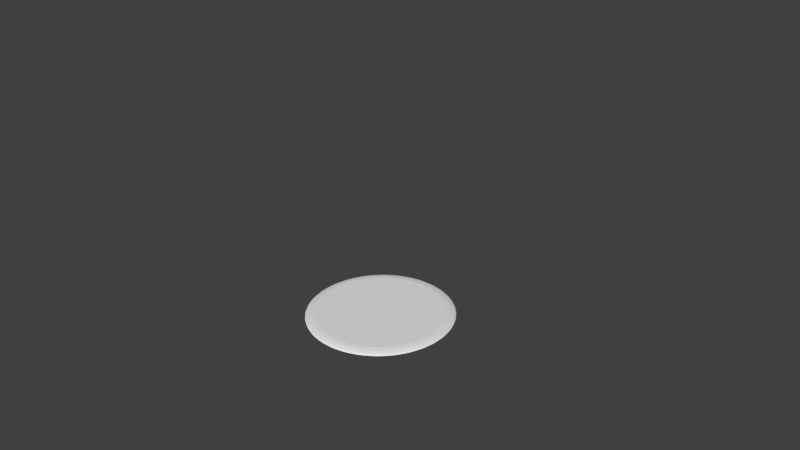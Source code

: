 # Source: cookie_19.blend  (saved by Blender 2.71.0; exported with 4.5.12 LTS)
import bpy
from mathutils import Matrix  # noqa: F401  (used for matrix-valued properties, if any)

bpy.ops.wm.read_factory_settings(use_empty=True)
scene = bpy.context.scene
scene.name = 'Scene'

# ---- collections
col_collection_1 = bpy.data.collections.new('Collection 1'); scene.collection.children.link(col_collection_1)

# ---- world
world_world = bpy.data.worlds.new('World'); scene.world = world_world
world_world.color = (0.05088, 0.05088, 0.05088)
world_world.use_sun_shadow = False
world_world.sun_shadow_jitter_overblur = 0.0
world_world.cycles.sampling_method = 'MANUAL'
world_world.cycles.sample_map_resolution = 256

# ---- cameras
cam_camera = bpy.data.cameras.new('Camera')
cam_camera.clip_end = 100.0
cam_camera.lens = 35.0
cam_camera.sensor_width = 32.0
cam_camera.sensor_height = 18.0
cam_camera.ortho_scale = 7.314
cam_camera.dof.focus_distance = 0.0
cam_camera.dof.aperture_fstop = 128.0

# ---- meshes
me_sphere = bpy.data.meshes.new('Sphere')
me_sphere.from_pydata([(-0.2947, 5.589, -16.38), (-0.3232, 5.729, -16.73), (-0.7175, 5.651, -16.73), (-0.69, 5.51, -16.38), (-0.2391, 5.309, -16.1), (-0.6344, 5.231, -16.1), (-0.373, 4.95, -15.96), (-0.7175, 5.651, -16.79), (-0.3232, 5.729, -16.79), (-1.365, 5.305, -16.38), (-1.42, 5.438, -16.73), (-1.792, 5.284, -16.73), (-1.737, 5.151, -16.38), (-1.256, 5.042, -16.1), (-1.628, 4.888, -16.1), (-1.317, 4.663, -15.96), (-1.792, 5.284, -16.79), (-1.42, 5.438, -16.79), (-2.359, 4.819, -16.38), (-2.439, 4.938, -16.73), (-2.773, 4.714, -16.73), (-2.694, 4.595, -16.38), (-2.201, 4.582, -16.1), (-2.536, 4.358, -16.1), (-2.187, 4.198, -15.96), (-2.773, 4.714, -16.79), (-2.439, 4.938, -16.79), (-3.239, 4.147, -16.38), (-3.341, 4.249, -16.73), (-3.625, 3.964, -16.73), (-3.524, 3.863, -16.38), (-3.038, 3.946, -16.1), (-3.323, 3.661, -16.1), (-2.949, 3.573, -15.96), (-3.625, 3.964, -16.79), (-3.341, 4.249, -16.79), (-3.971, 3.317, -16.38), (-4.091, 3.397, -16.73), (-4.315, 3.062, -16.73), (-4.195, 2.982, -16.38), (-3.735, 3.159, -16.1), (-3.959, 2.824, -16.1), (-3.575, 2.81, -15.96), (-4.315, 3.062, -16.79), (-4.091, 3.397, -16.79), (-4.528, 2.36, -16.38), (-4.661, 2.415, -16.73), (-4.814, 2.043, -16.73), (-4.682, 1.988, -16.38), (-4.265, 2.251, -16.1), (-4.419, 1.879, -16.1), (-4.04, 1.94, -15.96), (-4.814, 2.043, -16.79), (-4.661, 2.415, -16.79), (-4.887, 1.313, -16.38), (-5.028, 1.341, -16.73), (-5.106, 0.9465, -16.73), (-4.965, 0.918, -16.38), (-4.607, 1.258, -16.1), (-4.686, 0.8625, -16.1), (-4.326, 0.9964, -15.96), (-5.106, 0.9465, -16.79), (-5.028, 1.341, -16.79), (-5.034, 0.2163, -16.38), (-5.178, 0.2158, -16.73), (-5.178, -0.1862, -16.73), (-5.034, -0.1867, -16.38), (-4.75, 0.2163, -16.1), (-4.75, -0.1867, -16.1), (-4.423, 0.01478, -15.96), (-5.178, -0.1862, -16.79), (-5.178, 0.2158, -16.79), (-4.965, -0.8885, -16.38), (-5.106, -0.917, -16.73), (-5.028, -1.311, -16.73), (-4.887, -1.284, -16.38), (-4.686, -0.8329, -16.1), (-4.607, -1.228, -16.1), (-4.326, -0.9668, -15.96), (-5.028, -1.311, -16.79), (-5.106, -0.917, -16.79), (-4.682, -1.959, -16.38), (-4.814, -2.014, -16.73), (-4.661, -2.385, -16.73), (-4.528, -2.331, -16.38), (-4.419, -1.85, -16.1), (-4.265, -2.222, -16.1), (-4.04, -1.911, -15.96), (-4.661, -2.385, -16.79), (-4.814, -2.014, -16.79), (-4.195, -2.953, -16.38), (-4.315, -3.033, -16.73), (-4.091, -3.367, -16.73), (-3.971, -3.288, -16.38), (-3.959, -2.795, -16.1), (-3.735, -3.13, -16.1), (-3.575, -2.781, -15.96), (-4.091, -3.367, -16.79), (-4.315, -3.033, -16.79), (-3.524, -3.833, -16.38), (-3.625, -3.935, -16.73), (-3.341, -4.219, -16.73), (-3.239, -4.118, -16.38), (-3.323, -3.632, -16.1), (-3.038, -3.917, -16.1), (-2.949, -3.543, -15.96), (-3.341, -4.219, -16.79), (-3.625, -3.935, -16.79), (-2.694, -4.565, -16.38), (-2.773, -4.685, -16.73), (-2.439, -4.908, -16.73), (-2.359, -4.789, -16.38), (-2.536, -4.328, -16.1), (-2.201, -4.552, -16.1), (-2.187, -4.169, -15.96), (-2.439, -4.908, -16.79), (-2.773, -4.685, -16.79), (-1.737, -5.122, -16.38), (-1.792, -5.254, -16.73), (-1.42, -5.408, -16.73), (-1.365, -5.276, -16.38), (-1.628, -4.858, -16.1), (-1.256, -5.013, -16.1), (-1.317, -4.634, -15.96), (-1.42, -5.408, -16.79), (-1.792, -5.254, -16.79), (-0.69, -5.481, -16.38), (-0.7175, -5.621, -16.73), (-0.3232, -5.7, -16.73), (-0.2947, -5.559, -16.38), (-0.6344, -5.201, -16.1), (-0.2391, -5.28, -16.1), (-0.373, -4.92, -15.96), (-0.3232, -5.7, -16.79), (-0.7175, -5.621, -16.79), (0.4071, -5.628, -16.38), (0.4075, -5.772, -16.73), (0.8096, -5.772, -16.73), (0.8101, -5.628, -16.38), (0.4071, -5.343, -16.1), (0.8101, -5.343, -16.1), (0.6086, -5.017, -15.96), (0.8096, -5.772, -16.79), (0.4075, -5.772, -16.79), (1.512, -5.559, -16.38), (1.54, -5.7, -16.73), (1.935, -5.621, -16.73), (1.907, -5.481, -16.38), (1.456, -5.28, -16.1), (1.852, -5.201, -16.1), (1.59, -4.92, -15.96), (1.935, -5.621, -16.79), (1.54, -5.7, -16.79), (2.582, -5.276, -16.38), (2.637, -5.408, -16.73), (3.009, -5.254, -16.73), (2.954, -5.122, -16.38), (2.473, -5.013, -16.1), (2.845, -4.858, -16.1), (2.534, -4.634, -15.96), (3.009, -5.254, -16.79), (2.637, -5.408, -16.79), (3.576, -4.789, -16.38), (3.656, -4.908, -16.73), (3.991, -4.685, -16.73), (3.911, -4.565, -16.38), (3.418, -4.552, -16.1), (3.753, -4.328, -16.1), (3.404, -4.169, -15.96), (3.991, -4.685, -16.79), (3.656, -4.908, -16.79), (4.456, -4.118, -16.38), (4.558, -4.219, -16.73), (4.842, -3.935, -16.73), (4.741, -3.833, -16.38), (4.255, -3.917, -16.1), (4.54, -3.632, -16.1), (4.166, -3.543, -15.96), (4.842, -3.935, -16.79), (4.558, -4.219, -16.79), (5.189, -3.288, -16.38), (5.308, -3.367, -16.73), (5.532, -3.033, -16.73), (5.413, -2.953, -16.38), (4.952, -3.13, -16.1), (5.176, -2.795, -16.1), (4.792, -2.781, -15.96), (5.532, -3.033, -16.79), (5.308, -3.367, -16.79), (5.745, -2.331, -16.38), (5.878, -2.385, -16.73), (6.032, -2.014, -16.73), (5.899, -1.959, -16.38), (5.482, -2.222, -16.1), (5.636, -1.85, -16.1), (5.257, -1.911, -15.96), (6.032, -2.014, -16.79), (5.878, -2.385, -16.79), (6.104, -1.284, -16.38), (6.245, -1.311, -16.73), (6.323, -0.917, -16.73), (6.182, -0.8885, -16.38), (5.825, -1.228, -16.1), (5.903, -0.8329, -16.1), (5.543, -0.9668, -15.96), (6.323, -0.917, -16.79), (6.245, -1.311, -16.79), (6.252, -0.1867, -16.38), (6.395, -0.1863, -16.73), (6.395, 0.2158, -16.73), (6.252, 0.2163, -16.38), (5.967, -0.1867, -16.1), (5.967, 0.2163, -16.1), (5.64, 0.01477, -15.96), (6.395, 0.2158, -16.79), (6.395, -0.1863, -16.79), (6.182, 0.918, -16.38), (6.323, 0.9465, -16.73), (6.245, 1.341, -16.73), (6.104, 1.313, -16.38), (5.903, 0.8625, -16.1), (5.825, 1.258, -16.1), (5.543, 0.9964, -15.96), (6.245, 1.341, -16.79), (6.323, 0.9465, -16.79), (5.899, 1.988, -16.38), (6.032, 2.043, -16.73), (5.878, 2.415, -16.73), (5.745, 2.36, -16.38), (5.636, 1.879, -16.1), (5.482, 2.251, -16.1), (5.257, 1.94, -15.96), (5.878, 2.415, -16.79), (6.032, 2.043, -16.79), (5.413, 2.982, -16.38), (5.532, 3.062, -16.73), (5.308, 3.397, -16.73), (5.189, 3.317, -16.38), (5.176, 2.824, -16.1), (4.952, 3.159, -16.1), (4.792, 2.81, -15.96), (5.308, 3.397, -16.79), (5.532, 3.062, -16.79), (4.741, 3.863, -16.38), (4.842, 3.964, -16.73), (4.558, 4.249, -16.73), (4.456, 4.147, -16.38), (4.54, 3.661, -16.1), (4.255, 3.946, -16.1), (4.166, 3.573, -15.96), (4.558, 4.249, -16.79), (4.842, 3.964, -16.79), (3.911, 4.595, -16.38), (3.991, 4.714, -16.73), (3.656, 4.938, -16.73), (3.576, 4.819, -16.38), (3.753, 4.358, -16.1), (3.418, 4.582, -16.1), (3.404, 4.198, -15.96), (3.656, 4.938, -16.79), (3.991, 4.714, -16.79), (2.954, 5.151, -16.38), (3.009, 5.284, -16.73), (2.637, 5.438, -16.73), (2.582, 5.305, -16.38), (2.845, 4.888, -16.1), (2.473, 5.042, -16.1), (2.534, 4.663, -15.96), (2.637, 5.438, -16.79), (3.009, 5.284, -16.79), (1.907, 5.51, -16.38), (1.935, 5.651, -16.73), (1.54, 5.729, -16.73), (1.512, 5.589, -16.38), (1.852, 5.231, -16.1), (1.456, 5.309, -16.1), (1.59, 4.95, -15.96), (1.54, 5.729, -16.79), (1.935, 5.651, -16.79), (0.4071, 5.658, -16.38), (0.8101, 5.658, -16.38), (0.8096, 5.801, -16.73), (0.4075, 5.801, -16.73), (0.6086, 5.046, -15.96), (0.8101, 5.373, -16.1), (0.4071, 5.373, -16.1), (0.4075, 5.801, -16.79), (0.8096, 5.801, -16.79)], [], [(12, 18, 22, 14), (6, 15, 24, 33, 42, 51, 60, 69, 78, 87, 96, 105, 114, 123, 132, 141, 150, 159, 168, 177, 186, 195, 204, 213, 222, 231, 240, 249, 258, 267, 276, 283), (3, 9, 13, 5), (17, 10, 2, 7), (26, 19, 11, 16), (21, 27, 31, 23), (35, 28, 20, 25), (30, 36, 40, 32), (44, 37, 29, 34), (39, 45, 49, 41), (53, 46, 38, 43), (48, 54, 58, 50), (62, 55, 47, 52), (57, 63, 67, 59), (71, 64, 56, 61), (66, 72, 76, 68), (80, 73, 65, 70), (75, 81, 85, 77), (89, 82, 74, 79), (84, 90, 94, 86), (98, 91, 83, 88), (93, 99, 103, 95), (107, 100, 92, 97), (102, 108, 112, 104), (116, 109, 101, 106), (111, 117, 121, 113), (125, 118, 110, 115), (120, 126, 130, 122), (134, 127, 119, 124), (129, 135, 139, 131), (143, 136, 128, 133), (138, 144, 148, 140), (152, 145, 137, 142), (147, 153, 157, 149), (161, 154, 146, 151), (156, 162, 166, 158), (170, 163, 155, 160), (165, 171, 175, 167), (179, 172, 164, 169), (174, 180, 184, 176), (188, 181, 173, 178), (183, 189, 193, 185), (197, 190, 182, 187), (192, 198, 202, 194), (206, 199, 191, 196), (201, 207, 211, 203), (215, 208, 200, 205), (210, 216, 220, 212), (224, 217, 209, 214), (219, 225, 229, 221), (233, 226, 218, 223), (228, 234, 238, 230), (242, 235, 227, 232), (237, 243, 247, 239), (251, 244, 236, 241), (246, 252, 256, 248), (260, 253, 245, 250), (255, 261, 265, 257), (269, 262, 254, 259), (264, 270, 274, 266), (278, 271, 263, 268), (273, 280, 284, 275), (287, 281, 272, 277), (279, 0, 4, 285), (0, 1, 2, 3), (4, 5, 6), (9, 10, 11, 12), (13, 14, 15), (18, 19, 20, 21), (22, 23, 24), (27, 28, 29, 30), (31, 32, 33), (36, 37, 38, 39), (40, 41, 42), (45, 46, 47, 48), (49, 50, 51), (54, 55, 56, 57), (58, 59, 60), (63, 64, 65, 66), (67, 68, 69), (72, 73, 74, 75), (76, 77, 78), (81, 82, 83, 84), (85, 86, 87), (90, 91, 92, 93), (94, 95, 96), (99, 100, 101, 102), (103, 104, 105), (108, 109, 110, 111), (112, 113, 114), (117, 118, 119, 120), (121, 122, 123), (126, 127, 128, 129), (130, 131, 132), (135, 136, 137, 138), (139, 140, 141), (144, 145, 146, 147), (148, 149, 150), (153, 154, 155, 156), (157, 158, 159), (162, 163, 164, 165), (166, 167, 168), (171, 172, 173, 174), (175, 176, 177), (180, 181, 182, 183), (184, 185, 186), (189, 190, 191, 192), (193, 194, 195), (198, 199, 200, 201), (202, 203, 204), (207, 208, 209, 210), (211, 212, 213), (216, 217, 218, 219), (220, 221, 222), (225, 226, 227, 228), (229, 230, 231), (234, 235, 236, 237), (238, 239, 240), (243, 244, 245, 246), (247, 248, 249), (252, 253, 254, 255), (256, 257, 258), (261, 262, 263, 264), (265, 266, 267), (270, 271, 272, 273), (274, 275, 276), (279, 280, 281, 282), (283, 284, 285), (284, 280, 279, 285), (282, 1, 0, 279), (3, 5, 4, 0), (6, 283, 285, 4), (2, 10, 9, 3), (12, 14, 13, 9), (15, 6, 5, 13), (11, 19, 18, 12), (21, 23, 22, 18), (24, 15, 14, 22), (20, 28, 27, 21), (30, 32, 31, 27), (33, 24, 23, 31), (29, 37, 36, 30), (39, 41, 40, 36), (42, 33, 32, 40), (38, 46, 45, 39), (48, 50, 49, 45), (51, 42, 41, 49), (47, 55, 54, 48), (57, 59, 58, 54), (60, 51, 50, 58), (56, 64, 63, 57), (66, 68, 67, 63), (69, 60, 59, 67), (65, 73, 72, 66), (75, 77, 76, 72), (78, 69, 68, 76), (74, 82, 81, 75), (84, 86, 85, 81), (87, 78, 77, 85), (83, 91, 90, 84), (93, 95, 94, 90), (96, 87, 86, 94), (92, 100, 99, 93), (102, 104, 103, 99), (105, 96, 95, 103), (101, 109, 108, 102), (111, 113, 112, 108), (114, 105, 104, 112), (110, 118, 117, 111), (120, 122, 121, 117), (123, 114, 113, 121), (119, 127, 126, 120), (129, 131, 130, 126), (132, 123, 122, 130), (128, 136, 135, 129), (138, 140, 139, 135), (141, 132, 131, 139), (137, 145, 144, 138), (147, 149, 148, 144), (150, 141, 140, 148), (146, 154, 153, 147), (156, 158, 157, 153), (159, 150, 149, 157), (155, 163, 162, 156), (165, 167, 166, 162), (168, 159, 158, 166), (164, 172, 171, 165), (174, 176, 175, 171), (177, 168, 167, 175), (173, 181, 180, 174), (183, 185, 184, 180), (186, 177, 176, 184), (182, 190, 189, 183), (192, 194, 193, 189), (195, 186, 185, 193), (191, 199, 198, 192), (201, 203, 202, 198), (204, 195, 194, 202), (200, 208, 207, 201), (210, 212, 211, 207), (213, 204, 203, 211), (209, 217, 216, 210), (219, 221, 220, 216), (222, 213, 212, 220), (218, 226, 225, 219), (228, 230, 229, 225), (231, 222, 221, 229), (227, 235, 234, 228), (237, 239, 238, 234), (240, 231, 230, 238), (236, 244, 243, 237), (246, 248, 247, 243), (249, 240, 239, 247), (245, 253, 252, 246), (255, 257, 256, 252), (258, 249, 248, 256), (254, 262, 261, 255), (264, 266, 265, 261), (267, 258, 257, 265), (263, 271, 270, 264), (273, 275, 274, 270), (276, 267, 266, 274), (272, 281, 280, 273), (283, 276, 275, 284), (7, 2, 1, 8), (281, 287, 286, 282), (16, 11, 10, 17), (25, 20, 19, 26), (34, 29, 28, 35), (43, 38, 37, 44), (52, 47, 46, 53), (61, 56, 55, 62), (70, 65, 64, 71), (79, 74, 73, 80), (88, 83, 82, 89), (97, 92, 91, 98), (106, 101, 100, 107), (115, 110, 109, 116), (124, 119, 118, 125), (133, 128, 127, 134), (142, 137, 136, 143), (151, 146, 145, 152), (160, 155, 154, 161), (169, 164, 163, 170), (178, 173, 172, 179), (187, 182, 181, 188), (196, 191, 190, 197), (205, 200, 199, 206), (214, 209, 208, 215), (223, 218, 217, 224), (232, 227, 226, 233), (241, 236, 235, 242), (250, 245, 244, 251), (259, 254, 253, 260), (268, 263, 262, 269), (277, 272, 271, 278), (8, 1, 282, 286)])
_uv = me_sphere.uv_layers.new(name='UVMap')
_uv.uv.foreach_set('vector', [0.419, 0.2462, 0.4168, 0.2317, 0.4209, 0.2301, 0.4229, 0.2432, 0.432, 0.2628, 0.4271, 0.2445, 0.4241, 0.2247, 0.423, 0.2042, 0.424, 0.1838, 0.4269, 0.1642, 0.4317, 0.1463, 0.4381, 0.1307, 0.446, 0.118, 0.455, 0.1087, 0.4648, 0.1032, 0.475, 0.1017, 0.4852, 0.1042, 0.495, 0.1107, 0.5041, 0.1208, 0.512, 0.1342, 0.5185, 0.1504, 0.5234, 0.1687, 0.5264, 0.1886, 0.5275, 0.2091, 0.5266, 0.2295, 0.5236, 0.249, 0.5188, 0.267, 0.5124, 0.2826, 0.5045, 0.2953, 0.4955, 0.3046, 0.4857, 0.31, 0.4755, 0.3115, 0.4653, 0.309, 0.4555, 0.3026, 0.4464, 0.2924, 0.4385, 0.279, 0.4242, 0.2677, 0.4206, 0.2543, 0.4245, 0.2511, 0.4277, 0.2632, 0.4146, 0.2593, 0.4169, 0.2574, 0.4208, 0.2719, 0.4187, 0.2746, 0.4103, 0.2342, 0.4128, 0.2333, 0.4152, 0.249, 0.4128, 0.2507, 0.4159, 0.2232, 0.4151, 0.2081, 0.4194, 0.2082, 0.42, 0.2218, 0.4085, 0.2081, 0.411, 0.2081, 0.4119, 0.2244, 0.4094, 0.2252, 0.4151, 0.1995, 0.4158, 0.1845, 0.42, 0.1863, 0.4193, 0.1998, 0.4093, 0.1818, 0.4117, 0.1829, 0.411, 0.1991, 0.4085, 0.1989, 0.4166, 0.176, 0.4187, 0.1617, 0.4227, 0.1651, 0.4207, 0.178, 0.4125, 0.1565, 0.4149, 0.1586, 0.4126, 0.1741, 0.4101, 0.1728, 0.4203, 0.1538, 0.4239, 0.1406, 0.4274, 0.1455, 0.4243, 0.1573, 0.4183, 0.1331, 0.4204, 0.1361, 0.4166, 0.1503, 0.4143, 0.1481, 0.4262, 0.1335, 0.431, 0.1221, 0.434, 0.1282, 0.4297, 0.1385, 0.4262, 0.1126, 0.428, 0.1163, 0.4229, 0.1287, 0.4208, 0.1256, 0.434, 0.1161, 0.4398, 0.1068, 0.4422, 0.114, 0.437, 0.1223, 0.4359, 0.09566, 0.4374, 0.09998, 0.4312, 0.11, 0.4294, 0.1062, 0.4433, 0.1022, 0.4499, 0.09538, 0.4516, 0.1033, 0.4457, 0.1094, 0.4472, 0.08299, 0.4482, 0.08777, 0.4411, 0.09514, 0.4397, 0.09069, 0.4539, 0.09222, 0.4611, 0.08822, 0.462, 0.09661, 0.4555, 0.1002, 0.4596, 0.07507, 0.4602, 0.08014, 0.4524, 0.08452, 0.4515, 0.07964, 0.4653, 0.0867, 0.4728, 0.08561, 0.4728, 0.09415, 0.4661, 0.09514, 0.4726, 0.07222, 0.4726, 0.07737, 0.4646, 0.0786, 0.4641, 0.07348, 0.4771, 0.08578, 0.4846, 0.08764, 0.4838, 0.09602, 0.477, 0.09432, 0.4857, 0.07453, 0.4852, 0.07958, 0.4771, 0.07761, 0.4772, 0.07243, 0.4888, 0.08955, 0.496, 0.09429, 0.4944, 0.1022, 0.4879, 0.09786, 0.4984, 0.08192, 0.4974, 0.08666, 0.4896, 0.08156, 0.4902, 0.07653, 0.5, 0.09777, 0.5066, 0.1052, 0.5043, 0.1123, 0.4983, 0.1056, 0.5102, 0.09413, 0.5088, 0.09837, 0.5016, 0.09036, 0.5026, 0.08565, 0.5102, 0.1102, 0.516, 0.12, 0.5131, 0.126, 0.5079, 0.1171, 0.5206, 0.1106, 0.5188, 0.1142, 0.5125, 0.1036, 0.514, 0.09944, 0.5191, 0.1263, 0.5239, 0.1382, 0.5204, 0.1428, 0.5161, 0.1321, 0.5293, 0.1308, 0.5272, 0.1336, 0.522, 0.1208, 0.5239, 0.1173, 0.5263, 0.1455, 0.5299, 0.1589, 0.526, 0.1621, 0.5228, 0.15, 0.5359, 0.1539, 0.5336, 0.1558, 0.5297, 0.1412, 0.5319, 0.1386, 0.5316, 0.167, 0.5338, 0.1815, 0.5296, 0.1831, 0.5276, 0.17, 0.5402, 0.179, 0.5378, 0.1799, 0.5353, 0.1642, 0.5377, 0.1625, 0.5347, 0.19, 0.5354, 0.2051, 0.5312, 0.205, 0.5305, 0.1914, 0.5421, 0.2051, 0.5395, 0.2051, 0.5387, 0.1888, 0.5412, 0.1881, 0.5355, 0.2138, 0.5348, 0.2287, 0.5306, 0.227, 0.5312, 0.2135, 0.5413, 0.2314, 0.5388, 0.2303, 0.5395, 0.2142, 0.5421, 0.2144, 0.534, 0.2372, 0.5318, 0.2516, 0.5278, 0.2482, 0.5298, 0.2353, 0.538, 0.2567, 0.5356, 0.2547, 0.5379, 0.2392, 0.5404, 0.2404, 0.5302, 0.2595, 0.5267, 0.2726, 0.5231, 0.2678, 0.5263, 0.2559, 0.5323, 0.2802, 0.5301, 0.2772, 0.5339, 0.263, 0.5363, 0.2652, 0.5243, 0.2798, 0.5195, 0.2912, 0.5165, 0.2851, 0.5208, 0.2748, 0.5244, 0.3007, 0.5225, 0.297, 0.5276, 0.2846, 0.5298, 0.2877, 0.5165, 0.2972, 0.5107, 0.3065, 0.5083, 0.2993, 0.5135, 0.291, 0.5146, 0.3177, 0.5131, 0.3134, 0.5193, 0.3033, 0.5211, 0.3071, 0.5072, 0.3112, 0.5005, 0.3179, 0.4988, 0.31, 0.5048, 0.3039, 0.5032, 0.3304, 0.5022, 0.3256, 0.5093, 0.3182, 0.5107, 0.3227, 0.4966, 0.3211, 0.4894, 0.3251, 0.4885, 0.3167, 0.495, 0.3131, 0.4908, 0.3383, 0.4903, 0.3332, 0.498, 0.3288, 0.499, 0.3337, 0.4851, 0.3266, 0.4777, 0.3277, 0.4776, 0.3191, 0.4843, 0.3181, 0.4778, 0.3411, 0.4778, 0.3359, 0.4859, 0.3347, 0.4863, 0.3399, 0.4733, 0.3275, 0.4659, 0.3255, 0.4666, 0.3172, 0.4734, 0.3189, 0.4647, 0.3387, 0.4652, 0.3336, 0.4733, 0.3357, 0.4732, 0.3409, 0.4616, 0.3237, 0.4544, 0.3189, 0.456, 0.3111, 0.4625, 0.3153, 0.452, 0.3312, 0.453, 0.3265, 0.4607, 0.3316, 0.4602, 0.3366, 0.4504, 0.3154, 0.4438, 0.3079, 0.4461, 0.3009, 0.4521, 0.3077, 0.4403, 0.3189, 0.4417, 0.3148, 0.4488, 0.3228, 0.4478, 0.3274, 0.4402, 0.303, 0.4344, 0.2931, 0.4374, 0.2871, 0.4426, 0.2961, 0.4299, 0.3025, 0.4317, 0.2989, 0.4379, 0.3095, 0.4365, 0.3136, 0.4314, 0.2869, 0.4266, 0.275, 0.4301, 0.2703, 0.4344, 0.281, 0.4266, 0.275, 0.4233, 0.2796, 0.4208, 0.2719, 0.4242, 0.2677, 0.4301, 0.2703, 0.4277, 0.2632, 0.432, 0.2628, 0.4206, 0.2543, 0.4169, 0.2574, 0.4152, 0.249, 0.419, 0.2462, 0.4245, 0.2511, 0.4229, 0.2432, 0.4271, 0.2445, 0.4168, 0.2317, 0.4128, 0.2333, 0.4119, 0.2244, 0.4159, 0.2232, 0.4209, 0.2301, 0.42, 0.2218, 0.4241, 0.2247, 0.4151, 0.2081, 0.411, 0.2081, 0.411, 0.1991, 0.4151, 0.1995, 0.4194, 0.2082, 0.4193, 0.1998, 0.423, 0.2042, 0.4158, 0.1845, 0.4117, 0.1829, 0.4126, 0.1741, 0.4166, 0.176, 0.42, 0.1863, 0.4207, 0.178, 0.424, 0.1838, 0.4187, 0.1617, 0.4149, 0.1586, 0.4166, 0.1503, 0.4203, 0.1538, 0.4227, 0.1651, 0.4243, 0.1573, 0.4269, 0.1642, 0.4239, 0.1406, 0.4204, 0.1361, 0.4229, 0.1287, 0.4262, 0.1335, 0.4274, 0.1455, 0.4297, 0.1385, 0.4317, 0.1463, 0.431, 0.1221, 0.428, 0.1163, 0.4312, 0.11, 0.434, 0.1161, 0.434, 0.1282, 0.437, 0.1223, 0.4381, 0.1307, 0.4398, 0.1068, 0.4374, 0.09998, 0.4411, 0.09514, 0.4433, 0.1022, 0.4422, 0.114, 0.4457, 0.1094, 0.446, 0.118, 0.4499, 0.09538, 0.4482, 0.08777, 0.4524, 0.08452, 0.4539, 0.09222, 0.4516, 0.1033, 0.4555, 0.1002, 0.455, 0.1087, 0.4611, 0.08822, 0.4602, 0.08014, 0.4646, 0.0786, 0.4653, 0.0867, 0.462, 0.09661, 0.4661, 0.09514, 0.4648, 0.1032, 0.4728, 0.08561, 0.4726, 0.07737, 0.4771, 0.07761, 0.4771, 0.08578, 0.4728, 0.09415, 0.477, 0.09432, 0.475, 0.1017, 0.4846, 0.08764, 0.4852, 0.07958, 0.4896, 0.08156, 0.4888, 0.08955, 0.4838, 0.09602, 0.4879, 0.09786, 0.4852, 0.1042, 0.496, 0.09429, 0.4974, 0.08666, 0.5016, 0.09036, 0.5, 0.09777, 0.4944, 0.1022, 0.4983, 0.1056, 0.495, 0.1107, 0.5066, 0.1052, 0.5088, 0.09837, 0.5125, 0.1036, 0.5102, 0.1102, 0.5043, 0.1123, 0.5079, 0.1171, 0.5041, 0.1208, 0.516, 0.12, 0.5188, 0.1142, 0.522, 0.1208, 0.5191, 0.1263, 0.5131, 0.126, 0.5161, 0.1321, 0.512, 0.1342, 0.5239, 0.1382, 0.5272, 0.1336, 0.5297, 0.1412, 0.5263, 0.1455, 0.5204, 0.1428, 0.5228, 0.15, 0.5185, 0.1504, 0.5299, 0.1589, 0.5336, 0.1558, 0.5353, 0.1642, 0.5316, 0.167, 0.526, 0.1621, 0.5276, 0.17, 0.5234, 0.1687, 0.5338, 0.1815, 0.5378, 0.1799, 0.5387, 0.1888, 0.5347, 0.19, 0.5296, 0.1831, 0.5305, 0.1914, 0.5264, 0.1886, 0.5354, 0.2051, 0.5395, 0.2051, 0.5395, 0.2142, 0.5355, 0.2138, 0.5312, 0.205, 0.5312, 0.2135, 0.5275, 0.2091, 0.5348, 0.2287, 0.5388, 0.2303, 0.5379, 0.2392, 0.534, 0.2372, 0.5306, 0.227, 0.5298, 0.2353, 0.5266, 0.2295, 0.5318, 0.2516, 0.5356, 0.2547, 0.5339, 0.263, 0.5302, 0.2595, 0.5278, 0.2482, 0.5263, 0.2559, 0.5236, 0.249, 0.5267, 0.2726, 0.5301, 0.2772, 0.5276, 0.2846, 0.5243, 0.2798, 0.5231, 0.2678, 0.5208, 0.2748, 0.5188, 0.267, 0.5195, 0.2912, 0.5225, 0.297, 0.5193, 0.3033, 0.5165, 0.2972, 0.5165, 0.2851, 0.5135, 0.291, 0.5124, 0.2826, 0.5107, 0.3065, 0.5131, 0.3134, 0.5093, 0.3182, 0.5072, 0.3112, 0.5083, 0.2993, 0.5048, 0.3039, 0.5045, 0.2953, 0.5005, 0.3179, 0.5022, 0.3256, 0.498, 0.3288, 0.4966, 0.3211, 0.4988, 0.31, 0.495, 0.3131, 0.4955, 0.3046, 0.4894, 0.3251, 0.4903, 0.3332, 0.4859, 0.3347, 0.4851, 0.3266, 0.4885, 0.3167, 0.4843, 0.3181, 0.4857, 0.31, 0.4777, 0.3277, 0.4778, 0.3359, 0.4733, 0.3357, 0.4733, 0.3275, 0.4776, 0.3191, 0.4734, 0.3189, 0.4755, 0.3115, 0.4659, 0.3255, 0.4652, 0.3336, 0.4607, 0.3316, 0.4616, 0.3237, 0.4666, 0.3172, 0.4625, 0.3153, 0.4653, 0.309, 0.4544, 0.3189, 0.453, 0.3265, 0.4488, 0.3228, 0.4504, 0.3154, 0.456, 0.3111, 0.4521, 0.3077, 0.4555, 0.3026, 0.4438, 0.3079, 0.4417, 0.3148, 0.4379, 0.3095, 0.4402, 0.303, 0.4461, 0.3009, 0.4426, 0.2961, 0.4464, 0.2924, 0.4314, 0.2869, 0.4344, 0.2931, 0.4317, 0.2989, 0.4285, 0.2924, 0.4385, 0.279, 0.4374, 0.2871, 0.4344, 0.281, 0.4374, 0.2871, 0.4344, 0.2931, 0.4314, 0.2869, 0.4344, 0.281, 0.4285, 0.2924, 0.4233, 0.2796, 0.4266, 0.275, 0.4314, 0.2869, 0.4242, 0.2677, 0.4277, 0.2632, 0.4301, 0.2703, 0.4266, 0.275, 0.432, 0.2628, 0.4385, 0.279, 0.4344, 0.281, 0.4301, 0.2703, 0.4208, 0.2719, 0.4169, 0.2574, 0.4206, 0.2543, 0.4242, 0.2677, 0.419, 0.2462, 0.4229, 0.2432, 0.4245, 0.2511, 0.4206, 0.2543, 0.4271, 0.2445, 0.432, 0.2628, 0.4277, 0.2632, 0.4245, 0.2511, 0.4152, 0.249, 0.4128, 0.2333, 0.4168, 0.2317, 0.419, 0.2462, 0.4159, 0.2232, 0.42, 0.2218, 0.4209, 0.2301, 0.4168, 0.2317, 0.4241, 0.2247, 0.4271, 0.2445, 0.4229, 0.2432, 0.4209, 0.2301, 0.4119, 0.2244, 0.411, 0.2081, 0.4151, 0.2081, 0.4159, 0.2232, 0.4151, 0.1995, 0.4193, 0.1998, 0.4194, 0.2082, 0.4151, 0.2081, 0.423, 0.2042, 0.4241, 0.2247, 0.42, 0.2218, 0.4194, 0.2082, 0.411, 0.1991, 0.4117, 0.1829, 0.4158, 0.1845, 0.4151, 0.1995, 0.4166, 0.176, 0.4207, 0.178, 0.42, 0.1863, 0.4158, 0.1845, 0.424, 0.1838, 0.423, 0.2042, 0.4193, 0.1998, 0.42, 0.1863, 0.4126, 0.1741, 0.4149, 0.1586, 0.4187, 0.1617, 0.4166, 0.176, 0.4203, 0.1538, 0.4243, 0.1573, 0.4227, 0.1651, 0.4187, 0.1617, 0.4269, 0.1642, 0.424, 0.1838, 0.4207, 0.178, 0.4227, 0.1651, 0.4166, 0.1503, 0.4204, 0.1361, 0.4239, 0.1406, 0.4203, 0.1538, 0.4262, 0.1335, 0.4297, 0.1385, 0.4274, 0.1455, 0.4239, 0.1406, 0.4317, 0.1463, 0.4269, 0.1642, 0.4243, 0.1573, 0.4274, 0.1455, 0.4229, 0.1287, 0.428, 0.1163, 0.431, 0.1221, 0.4262, 0.1335, 0.434, 0.1161, 0.437, 0.1223, 0.434, 0.1282, 0.431, 0.1221, 0.4381, 0.1307, 0.4317, 0.1463, 0.4297, 0.1385, 0.434, 0.1282, 0.4312, 0.11, 0.4374, 0.09998, 0.4398, 0.1068, 0.434, 0.1161, 0.4433, 0.1022, 0.4457, 0.1094, 0.4422, 0.114, 0.4398, 0.1068, 0.446, 0.118, 0.4381, 0.1307, 0.437, 0.1223, 0.4422, 0.114, 0.4411, 0.09514, 0.4482, 0.08777, 0.4499, 0.09538, 0.4433, 0.1022, 0.4539, 0.09222, 0.4555, 0.1002, 0.4516, 0.1033, 0.4499, 0.09538, 0.455, 0.1087, 0.446, 0.118, 0.4457, 0.1094, 0.4516, 0.1033, 0.4524, 0.08452, 0.4602, 0.08014, 0.4611, 0.08822, 0.4539, 0.09222, 0.4653, 0.0867, 0.4661, 0.09514, 0.462, 0.09661, 0.4611, 0.08822, 0.4648, 0.1032, 0.455, 0.1087, 0.4555, 0.1002, 0.462, 0.09661, 0.4646, 0.0786, 0.4726, 0.07737, 0.4728, 0.08561, 0.4653, 0.0867, 0.4771, 0.08578, 0.477, 0.09432, 0.4728, 0.09415, 0.4728, 0.08561, 0.475, 0.1017, 0.4648, 0.1032, 0.4661, 0.09514, 0.4728, 0.09415, 0.4771, 0.07761, 0.4852, 0.07958, 0.4846, 0.08764, 0.4771, 0.08578, 0.4888, 0.08955, 0.4879, 0.09786, 0.4838, 0.09602, 0.4846, 0.08764, 0.4852, 0.1042, 0.475, 0.1017, 0.477, 0.09432, 0.4838, 0.09602, 0.4896, 0.08156, 0.4974, 0.08666, 0.496, 0.09429, 0.4888, 0.08955, 0.5, 0.09777, 0.4983, 0.1056, 0.4944, 0.1022, 0.496, 0.09429, 0.495, 0.1107, 0.4852, 0.1042, 0.4879, 0.09786, 0.4944, 0.1022, 0.5016, 0.09036, 0.5088, 0.09837, 0.5066, 0.1052, 0.5, 0.09777, 0.5102, 0.1102, 0.5079, 0.1171, 0.5043, 0.1123, 0.5066, 0.1052, 0.5041, 0.1208, 0.495, 0.1107, 0.4983, 0.1056, 0.5043, 0.1123, 0.5125, 0.1036, 0.5188, 0.1142, 0.516, 0.12, 0.5102, 0.1102, 0.5191, 0.1263, 0.5161, 0.1321, 0.5131, 0.126, 0.516, 0.12, 0.512, 0.1342, 0.5041, 0.1208, 0.5079, 0.1171, 0.5131, 0.126, 0.522, 0.1208, 0.5272, 0.1336, 0.5239, 0.1382, 0.5191, 0.1263, 0.5263, 0.1455, 0.5228, 0.15, 0.5204, 0.1428, 0.5239, 0.1382, 0.5185, 0.1504, 0.512, 0.1342, 0.5161, 0.1321, 0.5204, 0.1428, 0.5297, 0.1412, 0.5336, 0.1558, 0.5299, 0.1589, 0.5263, 0.1455, 0.5316, 0.167, 0.5276, 0.17, 0.526, 0.1621, 0.5299, 0.1589, 0.5234, 0.1687, 0.5185, 0.1504, 0.5228, 0.15, 0.526, 0.1621, 0.5353, 0.1642, 0.5378, 0.1799, 0.5338, 0.1815, 0.5316, 0.167, 0.5347, 0.19, 0.5305, 0.1914, 0.5296, 0.1831, 0.5338, 0.1815, 0.5264, 0.1886, 0.5234, 0.1687, 0.5276, 0.17, 0.5296, 0.1831, 0.5387, 0.1888, 0.5395, 0.2051, 0.5354, 0.2051, 0.5347, 0.19, 0.5355, 0.2138, 0.5312, 0.2135, 0.5312, 0.205, 0.5354, 0.2051, 0.5275, 0.2091, 0.5264, 0.1886, 0.5305, 0.1914, 0.5312, 0.205, 0.5395, 0.2142, 0.5388, 0.2303, 0.5348, 0.2287, 0.5355, 0.2138, 0.534, 0.2372, 0.5298, 0.2353, 0.5306, 0.227, 0.5348, 0.2287, 0.5266, 0.2295, 0.5275, 0.2091, 0.5312, 0.2135, 0.5306, 0.227, 0.5379, 0.2392, 0.5356, 0.2547, 0.5318, 0.2516, 0.534, 0.2372, 0.5302, 0.2595, 0.5263, 0.2559, 0.5278, 0.2482, 0.5318, 0.2516, 0.5236, 0.249, 0.5266, 0.2295, 0.5298, 0.2353, 0.5278, 0.2482, 0.5339, 0.263, 0.5301, 0.2772, 0.5267, 0.2726, 0.5302, 0.2595, 0.5243, 0.2798, 0.5208, 0.2748, 0.5231, 0.2678, 0.5267, 0.2726, 0.5188, 0.267, 0.5236, 0.249, 0.5263, 0.2559, 0.5231, 0.2678, 0.5276, 0.2846, 0.5225, 0.297, 0.5195, 0.2912, 0.5243, 0.2798, 0.5165, 0.2972, 0.5135, 0.291, 0.5165, 0.2851, 0.5195, 0.2912, 0.5124, 0.2826, 0.5188, 0.267, 0.5208, 0.2748, 0.5165, 0.2851, 0.5193, 0.3033, 0.5131, 0.3134, 0.5107, 0.3065, 0.5165, 0.2972, 0.5072, 0.3112, 0.5048, 0.3039, 0.5083, 0.2993, 0.5107, 0.3065, 0.5045, 0.2953, 0.5124, 0.2826, 0.5135, 0.291, 0.5083, 0.2993, 0.5093, 0.3182, 0.5022, 0.3256, 0.5005, 0.3179, 0.5072, 0.3112, 0.4966, 0.3211, 0.495, 0.3131, 0.4988, 0.31, 0.5005, 0.3179, 0.4955, 0.3046, 0.5045, 0.2953, 0.5048, 0.3039, 0.4988, 0.31, 0.498, 0.3288, 0.4903, 0.3332, 0.4894, 0.3251, 0.4966, 0.3211, 0.4851, 0.3266, 0.4843, 0.3181, 0.4885, 0.3167, 0.4894, 0.3251, 0.4857, 0.31, 0.4955, 0.3046, 0.495, 0.3131, 0.4885, 0.3167, 0.4859, 0.3347, 0.4778, 0.3359, 0.4777, 0.3277, 0.4851, 0.3266, 0.4733, 0.3275, 0.4734, 0.3189, 0.4776, 0.3191, 0.4777, 0.3277, 0.4755, 0.3115, 0.4857, 0.31, 0.4843, 0.3181, 0.4776, 0.3191, 0.4733, 0.3357, 0.4652, 0.3336, 0.4659, 0.3255, 0.4733, 0.3275, 0.4616, 0.3237, 0.4625, 0.3153, 0.4666, 0.3172, 0.4659, 0.3255, 0.4653, 0.309, 0.4755, 0.3115, 0.4734, 0.3189, 0.4666, 0.3172, 0.4607, 0.3316, 0.453, 0.3265, 0.4544, 0.3189, 0.4616, 0.3237, 0.4504, 0.3154, 0.4521, 0.3077, 0.456, 0.3111, 0.4544, 0.3189, 0.4555, 0.3026, 0.4653, 0.309, 0.4625, 0.3153, 0.456, 0.3111, 0.4488, 0.3228, 0.4417, 0.3148, 0.4438, 0.3079, 0.4504, 0.3154, 0.4402, 0.303, 0.4426, 0.2961, 0.4461, 0.3009, 0.4438, 0.3079, 0.4464, 0.2924, 0.4555, 0.3026, 0.4521, 0.3077, 0.4461, 0.3009, 0.4379, 0.3095, 0.4317, 0.2989, 0.4344, 0.2931, 0.4402, 0.303, 0.4385, 0.279, 0.4464, 0.2924, 0.4426, 0.2961, 0.4374, 0.2871, 0.4187, 0.2746, 0.4208, 0.2719, 0.4233, 0.2796, 0.4212, 0.2824, 0.4317, 0.2989, 0.4299, 0.3025, 0.4267, 0.2958, 0.4285, 0.2924, 0.4128, 0.2507, 0.4152, 0.249, 0.4169, 0.2574, 0.4146, 0.2593, 0.4094, 0.2252, 0.4119, 0.2244, 0.4128, 0.2333, 0.4103, 0.2342, 0.4085, 0.1989, 0.411, 0.1991, 0.411, 0.2081, 0.4085, 0.2081, 0.4101, 0.1728, 0.4126, 0.1741, 0.4117, 0.1829, 0.4093, 0.1818, 0.4143, 0.1481, 0.4166, 0.1503, 0.4149, 0.1586, 0.4125, 0.1565, 0.4208, 0.1256, 0.4229, 0.1287, 0.4204, 0.1361, 0.4183, 0.1331, 0.4294, 0.1062, 0.4312, 0.11, 0.428, 0.1163, 0.4262, 0.1126, 0.4397, 0.09069, 0.4411, 0.09514, 0.4374, 0.09998, 0.4359, 0.09566, 0.4515, 0.07964, 0.4524, 0.08452, 0.4482, 0.08777, 0.4472, 0.08299, 0.4641, 0.07348, 0.4646, 0.0786, 0.4602, 0.08014, 0.4596, 0.07507, 0.4772, 0.07243, 0.4771, 0.07761, 0.4726, 0.07737, 0.4726, 0.07222, 0.4902, 0.07653, 0.4896, 0.08156, 0.4852, 0.07958, 0.4857, 0.07453, 0.5026, 0.08565, 0.5016, 0.09036, 0.4974, 0.08666, 0.4984, 0.08192, 0.514, 0.09944, 0.5125, 0.1036, 0.5088, 0.09837, 0.5102, 0.09413, 0.5239, 0.1173, 0.522, 0.1208, 0.5188, 0.1142, 0.5206, 0.1106, 0.5319, 0.1386, 0.5297, 0.1412, 0.5272, 0.1336, 0.5293, 0.1308, 0.5377, 0.1625, 0.5353, 0.1642, 0.5336, 0.1558, 0.5359, 0.1539, 0.5412, 0.1881, 0.5387, 0.1888, 0.5378, 0.1799, 0.5402, 0.179, 0.5421, 0.2144, 0.5395, 0.2142, 0.5395, 0.2051, 0.5421, 0.2051, 0.5404, 0.2404, 0.5379, 0.2392, 0.5388, 0.2303, 0.5413, 0.2314, 0.5363, 0.2652, 0.5339, 0.263, 0.5356, 0.2547, 0.538, 0.2567, 0.5298, 0.2877, 0.5276, 0.2846, 0.5301, 0.2772, 0.5323, 0.2802, 0.5211, 0.3071, 0.5193, 0.3033, 0.5225, 0.297, 0.5244, 0.3007, 0.5107, 0.3227, 0.5093, 0.3182, 0.5131, 0.3134, 0.5146, 0.3177, 0.499, 0.3337, 0.498, 0.3288, 0.5022, 0.3256, 0.5032, 0.3304, 0.4863, 0.3399, 0.4859, 0.3347, 0.4903, 0.3332, 0.4908, 0.3383, 0.4732, 0.3409, 0.4733, 0.3357, 0.4778, 0.3359, 0.4778, 0.3411, 0.4602, 0.3366, 0.4607, 0.3316, 0.4652, 0.3336, 0.4647, 0.3387, 0.4478, 0.3274, 0.4488, 0.3228, 0.453, 0.3265, 0.452, 0.3312, 0.4365, 0.3136, 0.4379, 0.3095, 0.4417, 0.3148, 0.4403, 0.3189, 0.4212, 0.2824, 0.4233, 0.2796, 0.4285, 0.2924, 0.4267, 0.2958])
me_sphere.use_remesh_preserve_volume = False
me_sphere.use_remesh_preserve_attributes = False
me_sphere.use_mirror_vertex_groups = False
me_sphere.update()

# ---- objects
ob_sphere = bpy.data.objects.new('Sphere', me_sphere)
ob_camera = bpy.data.objects.new('Camera', cam_camera)

# ---- transforms, parenting, visibility, modifiers, constraints
ob_sphere.location = (0.0, 0.0, 0.0)
ob_sphere.scale = (0.1722, 0.1722, 0.04997)
ob_sphere.lineart.crease_threshold = 0.0
ob_camera.location = (7.481, -6.508, 5.344)
ob_camera.rotation_euler = (1.109, 0.01082, 0.8149)
ob_camera.lock_rotations_4d = False
ob_camera.empty_display_type = 'ARROWS'
ob_camera.color = (0.0, 0.0, 0.0, 0.0)
ob_camera.display_type = 'WIRE'
ob_camera.lineart.crease_threshold = 0.0

# ---- collection membership
col_collection_1.objects.link(ob_sphere)
col_collection_1.objects.link(ob_camera)

# ---- scene / render settings (as saved in the file)
scene.camera = ob_camera
scene.frame_start = 1; scene.frame_end = 250; scene.frame_set(1)
scene.render.engine = 'BLENDER_EEVEE_NEXT'
scene.render.resolution_percentage = 50
scene.render.dither_intensity = 0.0
scene.cycles.use_denoising = False
scene.cycles.samples = 10
scene.cycles.sampling_pattern = 'TABULATED_SOBOL'
scene.cycles.light_sampling_threshold = 0.0
scene.cycles.use_adaptive_sampling = False
scene.cycles.use_light_tree = False
scene.cycles.blur_glossy = 0.0
scene.cycles.volume_bounces = 1
scene.cycles.pixel_filter_type = 'GAUSSIAN'
scene.cycles.sample_clamp_indirect = 0.0
scene.view_settings.view_transform = 'Standard'
bpy.context.view_layer.update()

# ---- added for rendering (the .blend has no usable light): sun
light_auto_sun = bpy.data.lights.new('AutoSun', 'SUN')
light_auto_sun.energy = 3.0
light_auto_sun.angle = 0.0523599
ob_auto_sun = bpy.data.objects.new('AutoSun', light_auto_sun)
scene.collection.objects.link(ob_auto_sun)
ob_auto_sun.rotation_euler = (0.872665, 0.174533, 0.523599)
bpy.context.view_layer.update()
